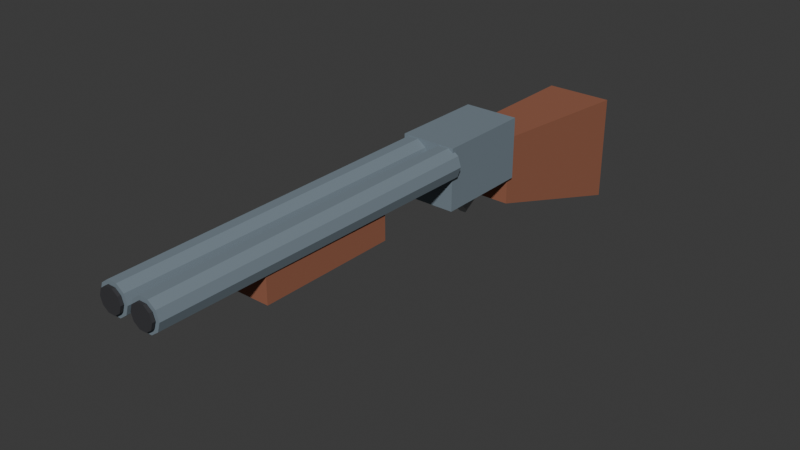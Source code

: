 # Source: Shotgun.blend  (saved by Blender 5.2.44; exported with 4.5.12 LTS)
import bpy
from mathutils import Matrix  # noqa: F401  (used for matrix-valued properties, if any)

bpy.ops.wm.read_factory_settings(use_empty=True)
scene = bpy.context.scene
scene.name = 'Scene'

# ---- collections
col_collection = bpy.data.collections.new('Collection'); scene.collection.children.link(col_collection)

# ---- materials (node trees are filled in below, after node groups)
mat_shotgunwood = bpy.data.materials.new('ShotgunWood')
mat_shotgunwood.diffuse_color = (0.31, 0.115, 0.065, 1.0)
mat_shotgunsteel = bpy.data.materials.new('ShotgunSteel')
mat_shotgunsteel.diffuse_color = (0.18, 0.23, 0.27, 1.0)
mat_gunbore = bpy.data.materials.new('GunBore')
mat_gunbore.diffuse_color = (0.035, 0.035, 0.04, 1.0)
mat_gunsilver = bpy.data.materials.new('GunSilver')
mat_gunsilver.diffuse_color = (0.44, 0.46, 0.47, 1.0)

# ---- material node trees
mat_shotgunwood.use_nodes = True; mat_shotgunwood.node_tree.nodes.clear()
_N = mat_shotgunwood.node_tree.nodes; _L = mat_shotgunwood.node_tree.links
n0 = _N.new('ShaderNodeBsdfPrincipled'); n0.name = 'Principled BSDF'; n0.location = (-200, 100)
n0.inputs[0].default_value = (0.31, 0.115, 0.065, 1.0)
n0.inputs[2].default_value = 0.78
n0.inputs[10].default_value = 0.005
n1 = _N.new('ShaderNodeOutputMaterial'); n1.name = 'Material Output'; n1.location = (200, 100)
_L.new(n0.outputs[0], n1.inputs[0])
n1.is_active_output = True
mat_shotgunsteel.use_nodes = True; mat_shotgunsteel.node_tree.nodes.clear()
_N = mat_shotgunsteel.node_tree.nodes; _L = mat_shotgunsteel.node_tree.links
n0 = _N.new('ShaderNodeBsdfPrincipled'); n0.name = 'Principled BSDF'; n0.location = (-200, 100)
n0.inputs[0].default_value = (0.18, 0.23, 0.27, 1.0)
n0.inputs[2].default_value = 0.78
n0.inputs[10].default_value = 0.005
n1 = _N.new('ShaderNodeOutputMaterial'); n1.name = 'Material Output'; n1.location = (200, 100)
_L.new(n0.outputs[0], n1.inputs[0])
n1.is_active_output = True
mat_gunbore.use_nodes = True; mat_gunbore.node_tree.nodes.clear()
_N = mat_gunbore.node_tree.nodes; _L = mat_gunbore.node_tree.links
n0 = _N.new('ShaderNodeBsdfPrincipled'); n0.name = 'Principled BSDF'; n0.location = (-200, 100)
n0.inputs[0].default_value = (0.035, 0.035, 0.04, 1.0)
n0.inputs[2].default_value = 0.78
n0.inputs[10].default_value = 0.005
n1 = _N.new('ShaderNodeOutputMaterial'); n1.name = 'Material Output'; n1.location = (200, 100)
_L.new(n0.outputs[0], n1.inputs[0])
n1.is_active_output = True
mat_gunsilver.use_nodes = True; mat_gunsilver.node_tree.nodes.clear()
_N = mat_gunsilver.node_tree.nodes; _L = mat_gunsilver.node_tree.links
n0 = _N.new('ShaderNodeBsdfPrincipled'); n0.name = 'Principled BSDF'; n0.location = (-200, 100)
n0.inputs[0].default_value = (0.44, 0.46, 0.47, 1.0)
n0.inputs[2].default_value = 0.78
n0.inputs[10].default_value = 0.005
n1 = _N.new('ShaderNodeOutputMaterial'); n1.name = 'Material Output'; n1.location = (200, 100)
_L.new(n0.outputs[0], n1.inputs[0])
n1.is_active_output = True

# ---- world
world_world = bpy.data.worlds.new('World'); scene.world = world_world
world_world.use_nodes = True; world_world.node_tree.nodes.clear()
_N = world_world.node_tree.nodes; _L = world_world.node_tree.links
n0 = _N.new('ShaderNodeOutputWorld'); n0.name = 'World Output'; n0.location = (200, 100)
n1 = _N.new('ShaderNodeBackground'); n1.name = 'Background'; n1.location = (-200, 100)
n1.inputs[0].default_value = (0.05088, 0.05088, 0.05088, 1.0)
_L.new(n1.outputs[0], n0.inputs[0])
n0.is_active_output = True
world_world.color = (0.05088, 0.05088, 0.05088)
world_world.sun_shadow_jitter_overblur = 0.0

# ---- meshes
me_stock = bpy.data.meshes.new('Stock')
me_stock.from_pydata([(-0.035, 0.02, -0.05), (0.035, 0.02, -0.05), (-0.05, 0.26, -0.12), (0.05, 0.26, -0.12), (-0.035, 0.02, 0.05), (0.035, 0.02, 0.05), (-0.05, 0.26, 0.04), (0.05, 0.26, 0.04)], [], [(0, 2, 3, 1), (4, 5, 7, 6), (0, 4, 6, 2), (1, 3, 7, 5), (2, 6, 7, 3), (0, 1, 5, 4)])
me_stock.materials.append(mat_shotgunwood)
me_stock.update()
me_receiver = bpy.data.meshes.new('Receiver')
me_receiver.from_pydata([(-0.04, -0.115, -0.01), (0.04, -0.115, -0.01), (0.04, 0.025, -0.01), (-0.04, 0.025, -0.01), (-0.04, -0.115, 0.08), (0.04, -0.115, 0.08), (0.04, 0.025, 0.08), (-0.04, 0.025, 0.08)], [], [(0, 3, 2, 1), (4, 5, 6, 7), (0, 1, 5, 4), (1, 2, 6, 5), (2, 3, 7, 6), (3, 0, 4, 7)])
me_receiver.materials.append(mat_shotgunsteel)
me_receiver.update()
me_barrel_1 = bpy.data.meshes.new('Barrel-1')
me_barrel_1.from_pydata([(0.0, 0.0, 0.025), (-0.004775, 0.0, 0.03969), (-0.01727, 0.0, 0.04878), (-0.03273, 0.0, 0.04878), (-0.04523, 0.0, 0.03969), (-0.05, 0.0, 0.025), (-0.04523, 0.0, 0.01031), (-0.03273, 0.0, 0.001224), (-0.01727, 0.0, 0.001224), (-0.004775, 0.0, 0.01031), (-0.003, -0.49, 0.025), (-0.007202, -0.49, 0.03793), (-0.0182, -0.49, 0.04592), (-0.0318, -0.49, 0.04592), (-0.0428, -0.49, 0.03793), (-0.047, -0.49, 0.025), (-0.0428, -0.49, 0.01207), (-0.0318, -0.49, 0.004077), (-0.0182, -0.49, 0.004077), (-0.007202, -0.49, 0.01207)], [], [(9, 8, 7, 6, 5, 4, 3, 2, 1, 0), (10, 11, 12, 13, 14, 15, 16, 17, 18, 19), (0, 1, 11, 10), (1, 2, 12, 11), (2, 3, 13, 12), (3, 4, 14, 13), (4, 5, 15, 14), (5, 6, 16, 15), (6, 7, 17, 16), (7, 8, 18, 17), (8, 9, 19, 18), (9, 0, 10, 19)])
me_barrel_1.materials.append(mat_shotgunsteel)
me_barrel_1.update()
me_mouth_1 = bpy.data.meshes.new('Mouth-1')
me_mouth_1.from_pydata([(-0.008, -0.491, 0.025), (-0.01125, -0.491, 0.03499), (-0.01975, -0.491, 0.04117), (-0.03025, -0.491, 0.04117), (-0.03875, -0.491, 0.03499), (-0.042, -0.491, 0.025), (-0.03875, -0.491, 0.01501), (-0.03025, -0.491, 0.008832), (-0.01975, -0.491, 0.008832), (-0.01125, -0.491, 0.01501), (-0.008, -0.495, 0.025), (-0.01125, -0.495, 0.03499), (-0.01975, -0.495, 0.04117), (-0.03025, -0.495, 0.04117), (-0.03875, -0.495, 0.03499), (-0.042, -0.495, 0.025), (-0.03875, -0.495, 0.01501), (-0.03025, -0.495, 0.008832), (-0.01975, -0.495, 0.008832), (-0.01125, -0.495, 0.01501)], [], [(9, 8, 7, 6, 5, 4, 3, 2, 1, 0), (10, 11, 12, 13, 14, 15, 16, 17, 18, 19), (0, 1, 11, 10), (1, 2, 12, 11), (2, 3, 13, 12), (3, 4, 14, 13), (4, 5, 15, 14), (5, 6, 16, 15), (6, 7, 17, 16), (7, 8, 18, 17), (8, 9, 19, 18), (9, 0, 10, 19)])
me_mouth_1.materials.append(mat_gunbore)
me_mouth_1.update()
me_barrel1 = bpy.data.meshes.new('Barrel1')
me_barrel1.from_pydata([(0.05, 0.0, 0.025), (0.04523, 0.0, 0.03969), (0.03273, 0.0, 0.04878), (0.01727, 0.0, 0.04878), (0.004775, 0.0, 0.03969), (0.0, 0.0, 0.025), (0.004775, 0.0, 0.01031), (0.01727, 0.0, 0.001224), (0.03273, 0.0, 0.001224), (0.04523, 0.0, 0.01031), (0.047, -0.49, 0.025), (0.0428, -0.49, 0.03793), (0.0318, -0.49, 0.04592), (0.0182, -0.49, 0.04592), (0.007202, -0.49, 0.03793), (0.003, -0.49, 0.025), (0.007202, -0.49, 0.01207), (0.0182, -0.49, 0.004077), (0.0318, -0.49, 0.004077), (0.0428, -0.49, 0.01207)], [], [(9, 8, 7, 6, 5, 4, 3, 2, 1, 0), (10, 11, 12, 13, 14, 15, 16, 17, 18, 19), (0, 1, 11, 10), (1, 2, 12, 11), (2, 3, 13, 12), (3, 4, 14, 13), (4, 5, 15, 14), (5, 6, 16, 15), (6, 7, 17, 16), (7, 8, 18, 17), (8, 9, 19, 18), (9, 0, 10, 19)])
me_barrel1.materials.append(mat_shotgunsteel)
me_barrel1.update()
me_mouth1 = bpy.data.meshes.new('Mouth1')
me_mouth1.from_pydata([(0.042, -0.491, 0.025), (0.03875, -0.491, 0.03499), (0.03025, -0.491, 0.04117), (0.01975, -0.491, 0.04117), (0.01125, -0.491, 0.03499), (0.008, -0.491, 0.025), (0.01125, -0.491, 0.01501), (0.01975, -0.491, 0.008832), (0.03025, -0.491, 0.008832), (0.03875, -0.491, 0.01501), (0.042, -0.495, 0.025), (0.03875, -0.495, 0.03499), (0.03025, -0.495, 0.04117), (0.01975, -0.495, 0.04117), (0.01125, -0.495, 0.03499), (0.008, -0.495, 0.025), (0.01125, -0.495, 0.01501), (0.01975, -0.495, 0.008832), (0.03025, -0.495, 0.008832), (0.03875, -0.495, 0.01501)], [], [(9, 8, 7, 6, 5, 4, 3, 2, 1, 0), (10, 11, 12, 13, 14, 15, 16, 17, 18, 19), (0, 1, 11, 10), (1, 2, 12, 11), (2, 3, 13, 12), (3, 4, 14, 13), (4, 5, 15, 14), (5, 6, 16, 15), (6, 7, 17, 16), (7, 8, 18, 17), (8, 9, 19, 18), (9, 0, 10, 19)])
me_mouth1.materials.append(mat_gunbore)
me_mouth1.update()
me_foregrip = bpy.data.meshes.new('Foregrip')
me_foregrip.from_pydata([(-0.041, -0.34, -0.0275), (0.041, -0.34, -0.0275), (0.041, -0.14, -0.0275), (-0.041, -0.14, -0.0275), (-0.041, -0.34, 0.0175), (0.041, -0.34, 0.0175), (0.041, -0.14, 0.0175), (-0.041, -0.14, 0.0175)], [], [(0, 3, 2, 1), (4, 5, 6, 7), (0, 1, 5, 4), (1, 2, 6, 5), (2, 3, 7, 6), (3, 0, 4, 7)])
me_foregrip.materials.append(mat_shotgunwood)
me_foregrip.update()
me_triggerguard = bpy.data.meshes.new('TriggerGuard')
me_triggerguard.from_pydata([(0.01, 0.01, -0.015), (0.005, 0.005544, -0.007574), (-0.005, 0.005544, -0.007574), (-0.01, 0.01, -0.015), (-0.005, 0.01446, -0.02243), (0.005, 0.01446, -0.02243), (0.01, -0.04, -0.045), (0.005, -0.04446, -0.03757), (-0.005, -0.04446, -0.03757), (-0.01, -0.04, -0.045), (-0.005, -0.03554, -0.05243), (0.005, -0.03554, -0.05243)], [], [(5, 4, 3, 2, 1, 0), (6, 7, 8, 9, 10, 11), (0, 1, 7, 6), (1, 2, 8, 7), (2, 3, 9, 8), (3, 4, 10, 9), (4, 5, 11, 10), (5, 0, 6, 11)])
me_triggerguard.materials.append(mat_gunsilver)
me_triggerguard.update()

# ---- objects
ob_shotgun = bpy.data.objects.new('Shotgun', None)
ob_stock = bpy.data.objects.new('Stock', me_stock)
ob_receiver = bpy.data.objects.new('Receiver', me_receiver)
ob_breech = bpy.data.objects.new('Breech', None)
ob_barrel_1 = bpy.data.objects.new('Barrel-1', me_barrel_1)
ob_mouth_1 = bpy.data.objects.new('Mouth-1', me_mouth_1)
ob_barrel1 = bpy.data.objects.new('Barrel1', me_barrel1)
ob_mouth1 = bpy.data.objects.new('Mouth1', me_mouth1)
ob_foregrip = bpy.data.objects.new('Foregrip', me_foregrip)
ob_triggerguard = bpy.data.objects.new('TriggerGuard', me_triggerguard)
ob_grip = bpy.data.objects.new('Grip', None)
ob_muzzle = bpy.data.objects.new('Muzzle', None)

# ---- transforms, parenting, visibility, modifiers, constraints
ob_shotgun.location = (0.0, 0.0, 0.0)
ob_stock.parent = ob_shotgun
ob_stock.location = (0.0, 0.0, 0.0)
ob_receiver.parent = ob_shotgun
ob_receiver.location = (0.0, 0.0, 0.0)
ob_breech.parent = ob_shotgun
ob_breech.location = (0.0, -0.11, 0.03)
ob_barrel_1.parent = ob_breech
ob_barrel_1.location = (0.0, 0.0, 0.0)
ob_mouth_1.parent = ob_breech
ob_mouth_1.location = (0.0, 0.0, 0.0)
ob_barrel1.parent = ob_breech
ob_barrel1.location = (0.0, 0.0, 0.0)
ob_mouth1.parent = ob_breech
ob_mouth1.location = (0.0, 0.0, 0.0)
ob_foregrip.parent = ob_breech
ob_foregrip.location = (0.0, 0.0, 0.0)
ob_triggerguard.parent = ob_shotgun
ob_triggerguard.location = (0.0, 0.0, 0.0)
ob_grip.parent = ob_shotgun
ob_grip.location = (0.0, 0.0, 0.0)
ob_muzzle.parent = ob_shotgun
ob_muzzle.location = (0.0, -0.61, 0.055)

# ---- collection membership
scene.collection.objects.link(ob_shotgun)
scene.collection.objects.link(ob_stock)
scene.collection.objects.link(ob_receiver)
scene.collection.objects.link(ob_breech)
scene.collection.objects.link(ob_barrel_1)
scene.collection.objects.link(ob_mouth_1)
scene.collection.objects.link(ob_barrel1)
scene.collection.objects.link(ob_mouth1)
scene.collection.objects.link(ob_foregrip)
scene.collection.objects.link(ob_triggerguard)
scene.collection.objects.link(ob_grip)
scene.collection.objects.link(ob_muzzle)

# ---- scene / render settings (as saved in the file)
scene.frame_start = 1; scene.frame_end = 250; scene.frame_set(1)
scene.render.engine = 'BLENDER_EEVEE_NEXT'
scene.render.bake_bias = 0.0
scene.render.bake_samples = 0
scene.render.compositor_device = 'GPU'
scene.eevee.use_volume_custom_range = False
scene.eevee.fast_gi_thickness_near = 0.1
scene.eevee.fast_gi_thickness_far = 0.0
scene.eevee.ray_tracing_options.screen_trace_thickness = 0.1
bpy.context.view_layer.update()

# ---- added for rendering (the .blend has no active camera and no usable light): camera, sun
cam_auto = bpy.data.cameras.new('AutoCamera')
cam_auto.lens = 50.0
cam_auto.sensor_width = 36.0
cam_auto.clip_end = 1000.0
ob_auto_camera = bpy.data.objects.new('AutoCamera', cam_auto)
scene.collection.objects.link(ob_auto_camera)
ob_auto_camera.location = (0.826627, -1.16445, 0.641302)
ob_auto_camera.rotation_euler = (1.09748, -7.21219e-08, 0.694738)
scene.camera = ob_auto_camera
light_auto_sun = bpy.data.lights.new('AutoSun', 'SUN')
light_auto_sun.energy = 3.0
light_auto_sun.angle = 0.0523599
ob_auto_sun = bpy.data.objects.new('AutoSun', light_auto_sun)
scene.collection.objects.link(ob_auto_sun)
ob_auto_sun.rotation_euler = (0.872665, 0.174533, 0.523599)
bpy.context.view_layer.update()
